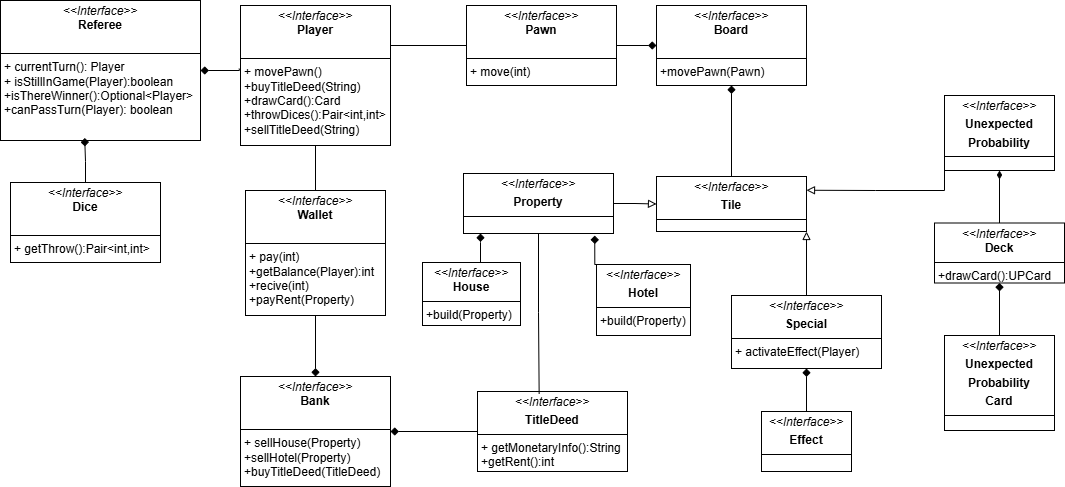

The diagram above was exported from draw.io. Its source (the exported page's mxGraphModel, read from the mxfile embedded in the PNG):
<mxGraphModel dx="1869" dy="562" grid="1" gridSize="10" guides="1" tooltips="1" connect="1" arrows="1" fold="1" page="1" pageScale="1" pageWidth="827" pageHeight="1169" math="0" shadow="0">
  <root>
    <mxCell id="0" />
    <mxCell id="1" parent="0" />
    <mxCell id="XAzto4DmACL5_XDoMiPO-20" value="&lt;p style=&quot;margin:0px;margin-top:4px;text-align:center;&quot;&gt;&lt;i&gt;&amp;lt;&amp;lt;Interface&amp;gt;&amp;gt;&lt;/i&gt;&lt;br&gt;&lt;b&gt;Referee&lt;/b&gt;&lt;/p&gt;&lt;p style=&quot;margin:0px;margin-left:4px;&quot;&gt;&lt;br&gt;&lt;/p&gt;&lt;hr size=&quot;1&quot; style=&quot;border-style:solid;&quot;&gt;&lt;p style=&quot;margin:0px;margin-left:4px;&quot;&gt;+ currentTurn(): Player&lt;br&gt;+ isStillInGame(Player):boolean&lt;/p&gt;&lt;p style=&quot;margin:0px;margin-left:4px;&quot;&gt;+isThereWinner():Optional&amp;lt;Player&amp;gt;&lt;/p&gt;&lt;p style=&quot;margin:0px;margin-left:4px;&quot;&gt;+canPassTurn(Player): boolean&lt;/p&gt;" style="verticalAlign=top;align=left;overflow=fill;html=1;whiteSpace=wrap;" vertex="1" parent="1">
      <mxGeometry x="-310" y="25" width="200" height="140" as="geometry" />
    </mxCell>
    <mxCell id="XAzto4DmACL5_XDoMiPO-59" value="" style="edgeStyle=orthogonalEdgeStyle;rounded=0;orthogonalLoop=1;jettySize=auto;html=1;endArrow=none;startFill=0;" edge="1" parent="1" source="XAzto4DmACL5_XDoMiPO-21" target="XAzto4DmACL5_XDoMiPO-29">
      <mxGeometry relative="1" as="geometry" />
    </mxCell>
    <mxCell id="XAzto4DmACL5_XDoMiPO-21" value="&lt;p style=&quot;margin:0px;margin-top:4px;text-align:center;&quot;&gt;&lt;i&gt;&amp;lt;&amp;lt;Interface&amp;gt;&amp;gt;&lt;/i&gt;&lt;br&gt;&lt;b&gt;Player&lt;/b&gt;&lt;/p&gt;&lt;p style=&quot;margin:0px;margin-left:4px;&quot;&gt;&lt;br&gt;&lt;/p&gt;&lt;hr size=&quot;1&quot; style=&quot;border-style:solid;&quot;&gt;&lt;p style=&quot;margin:0px;margin-left:4px;&quot;&gt;+ movePawn()&lt;/p&gt;&lt;p style=&quot;margin:0px;margin-left:4px;&quot;&gt;+buyTitleDeed(String)&lt;/p&gt;&lt;p style=&quot;margin:0px;margin-left:4px;&quot;&gt;+drawCard():Card&lt;/p&gt;&lt;p style=&quot;margin:0px;margin-left:4px;&quot;&gt;+throwDices():Pair&amp;lt;int,int&amp;gt;&lt;/p&gt;&lt;p style=&quot;margin:0px;margin-left:4px;&quot;&gt;+sellTitleDeed(String)&lt;/p&gt;" style="verticalAlign=top;align=left;overflow=fill;html=1;whiteSpace=wrap;" vertex="1" parent="1">
      <mxGeometry x="-70" y="30" width="150" height="140" as="geometry" />
    </mxCell>
    <mxCell id="XAzto4DmACL5_XDoMiPO-22" value="&lt;p style=&quot;margin:0px;margin-top:4px;text-align:center;&quot;&gt;&lt;i&gt;&amp;lt;&amp;lt;Interface&amp;gt;&amp;gt;&lt;/i&gt;&lt;br&gt;&lt;b&gt;Dice&lt;/b&gt;&lt;/p&gt;&lt;p style=&quot;margin:0px;margin-left:4px;&quot;&gt;&lt;br&gt;&lt;/p&gt;&lt;hr size=&quot;1&quot; style=&quot;border-style:solid;&quot;&gt;&lt;p style=&quot;margin:0px;margin-left:4px;&quot;&gt;+ getThrow():Pair&amp;lt;int,int&amp;gt;&lt;/p&gt;" style="verticalAlign=top;align=left;overflow=fill;html=1;whiteSpace=wrap;" vertex="1" parent="1">
      <mxGeometry x="-300" y="207" width="150" height="80" as="geometry" />
    </mxCell>
    <mxCell id="XAzto4DmACL5_XDoMiPO-25" style="edgeStyle=orthogonalEdgeStyle;rounded=0;orthogonalLoop=1;jettySize=auto;html=1;exitX=0.5;exitY=0;exitDx=0;exitDy=0;entryX=0.421;entryY=0.982;entryDx=0;entryDy=0;entryPerimeter=0;endArrow=diamond;endFill=1;" edge="1" parent="1" source="XAzto4DmACL5_XDoMiPO-22" target="XAzto4DmACL5_XDoMiPO-20">
      <mxGeometry relative="1" as="geometry" />
    </mxCell>
    <mxCell id="XAzto4DmACL5_XDoMiPO-26" style="edgeStyle=orthogonalEdgeStyle;rounded=0;orthogonalLoop=1;jettySize=auto;html=1;exitX=-0.008;exitY=0.451;exitDx=0;exitDy=0;endArrow=diamond;endFill=1;exitPerimeter=0;" edge="1" parent="1" source="XAzto4DmACL5_XDoMiPO-21" target="XAzto4DmACL5_XDoMiPO-20">
      <mxGeometry relative="1" as="geometry">
        <mxPoint x="-229" y="225" as="sourcePoint" />
        <mxPoint x="-90" y="130" as="targetPoint" />
        <Array as="points">
          <mxPoint x="-71" y="95" />
        </Array>
      </mxGeometry>
    </mxCell>
    <mxCell id="XAzto4DmACL5_XDoMiPO-41" value="" style="edgeStyle=orthogonalEdgeStyle;rounded=0;orthogonalLoop=1;jettySize=auto;html=1;endArrow=diamond;endFill=1;" edge="1" parent="1" source="XAzto4DmACL5_XDoMiPO-27" target="XAzto4DmACL5_XDoMiPO-28">
      <mxGeometry relative="1" as="geometry" />
    </mxCell>
    <mxCell id="XAzto4DmACL5_XDoMiPO-58" value="" style="edgeStyle=orthogonalEdgeStyle;rounded=0;orthogonalLoop=1;jettySize=auto;html=1;endArrow=none;startFill=0;" edge="1" parent="1" source="XAzto4DmACL5_XDoMiPO-27">
      <mxGeometry relative="1" as="geometry">
        <mxPoint x="80" y="70" as="targetPoint" />
      </mxGeometry>
    </mxCell>
    <mxCell id="XAzto4DmACL5_XDoMiPO-27" value="&lt;p style=&quot;margin:0px;margin-top:4px;text-align:center;&quot;&gt;&lt;i&gt;&amp;lt;&amp;lt;Interface&amp;gt;&amp;gt;&lt;/i&gt;&lt;br&gt;&lt;b&gt;Pawn&lt;/b&gt;&lt;/p&gt;&lt;p style=&quot;margin:0px;margin-left:4px;&quot;&gt;&lt;br&gt;&lt;/p&gt;&lt;hr size=&quot;1&quot; style=&quot;border-style:solid;&quot;&gt;&lt;p style=&quot;margin:0px;margin-left:4px;&quot;&gt;+ move(int)&lt;/p&gt;" style="verticalAlign=top;align=left;overflow=fill;html=1;whiteSpace=wrap;" vertex="1" parent="1">
      <mxGeometry x="156" y="30" width="150" height="80" as="geometry" />
    </mxCell>
    <mxCell id="XAzto4DmACL5_XDoMiPO-28" value="&lt;p style=&quot;margin:0px;margin-top:4px;text-align:center;&quot;&gt;&lt;i&gt;&amp;lt;&amp;lt;Interface&amp;gt;&amp;gt;&lt;/i&gt;&lt;br&gt;&lt;b&gt;Board&lt;/b&gt;&lt;/p&gt;&lt;p style=&quot;margin:0px;margin-left:4px;&quot;&gt;&lt;br&gt;&lt;/p&gt;&lt;hr size=&quot;1&quot; style=&quot;border-style:solid;&quot;&gt;&lt;p style=&quot;margin:0px;margin-left:4px;&quot;&gt;+movePawn(Pawn)&lt;/p&gt;" style="verticalAlign=top;align=left;overflow=fill;html=1;whiteSpace=wrap;" vertex="1" parent="1">
      <mxGeometry x="346" y="30" width="150" height="80" as="geometry" />
    </mxCell>
    <mxCell id="XAzto4DmACL5_XDoMiPO-52" value="" style="edgeStyle=orthogonalEdgeStyle;rounded=0;orthogonalLoop=1;jettySize=auto;html=1;endArrow=diamond;endFill=1;" edge="1" parent="1" source="XAzto4DmACL5_XDoMiPO-29" target="XAzto4DmACL5_XDoMiPO-31">
      <mxGeometry relative="1" as="geometry" />
    </mxCell>
    <mxCell id="XAzto4DmACL5_XDoMiPO-29" value="&lt;p style=&quot;margin:0px;margin-top:4px;text-align:center;&quot;&gt;&lt;i&gt;&amp;lt;&amp;lt;Interface&amp;gt;&amp;gt;&lt;/i&gt;&lt;br&gt;&lt;b&gt;Wallet&lt;/b&gt;&lt;/p&gt;&lt;p style=&quot;margin:0px;margin-left:4px;&quot;&gt;&lt;br&gt;&lt;/p&gt;&lt;hr size=&quot;1&quot; style=&quot;border-style:solid;&quot;&gt;&lt;p style=&quot;margin:0px;margin-left:4px;&quot;&gt;+ pay(int)&lt;/p&gt;&lt;p style=&quot;margin:0px;margin-left:4px;&quot;&gt;+getBalance(Player):int&lt;/p&gt;&lt;p style=&quot;margin:0px;margin-left:4px;&quot;&gt;+recive(int)&lt;/p&gt;&lt;p style=&quot;margin:0px;margin-left:4px;&quot;&gt;+payRent(Property)&lt;/p&gt;" style="verticalAlign=top;align=left;overflow=fill;html=1;whiteSpace=wrap;" vertex="1" parent="1">
      <mxGeometry x="-65" y="215" width="140" height="125" as="geometry" />
    </mxCell>
    <mxCell id="XAzto4DmACL5_XDoMiPO-31" value="&lt;p style=&quot;margin:0px;margin-top:4px;text-align:center;&quot;&gt;&lt;i&gt;&amp;lt;&amp;lt;Interface&amp;gt;&amp;gt;&lt;/i&gt;&lt;br&gt;&lt;b&gt;Bank&lt;/b&gt;&lt;/p&gt;&lt;p style=&quot;margin:0px;margin-left:4px;&quot;&gt;&lt;br&gt;&lt;/p&gt;&lt;hr size=&quot;1&quot; style=&quot;border-style:solid;&quot;&gt;&lt;p style=&quot;margin:0px;margin-left:4px;&quot;&gt;+ sellHouse(Property)&lt;/p&gt;&lt;p style=&quot;margin:0px;margin-left:4px;&quot;&gt;+sellHotel(Property)&lt;/p&gt;&lt;p style=&quot;margin:0px;margin-left:4px;&quot;&gt;+buyTitleDeed(TitleDeed)&lt;/p&gt;" style="verticalAlign=top;align=left;overflow=fill;html=1;whiteSpace=wrap;" vertex="1" parent="1">
      <mxGeometry x="-70" y="401" width="150" height="110" as="geometry" />
    </mxCell>
    <mxCell id="XAzto4DmACL5_XDoMiPO-51" value="" style="edgeStyle=orthogonalEdgeStyle;rounded=0;orthogonalLoop=1;jettySize=auto;html=1;endArrow=diamond;endFill=1;" edge="1" parent="1" source="XAzto4DmACL5_XDoMiPO-32" target="XAzto4DmACL5_XDoMiPO-31">
      <mxGeometry relative="1" as="geometry" />
    </mxCell>
    <mxCell id="XAzto4DmACL5_XDoMiPO-32" value="&lt;p style=&quot;margin:0px;margin-top:4px;text-align:center;&quot;&gt;&lt;i&gt;&amp;lt;&amp;lt;Interface&amp;gt;&amp;gt;&lt;/i&gt;&lt;br&gt;&lt;/p&gt;&lt;p style=&quot;margin:0px;margin-top:4px;text-align:center;&quot;&gt;&lt;b&gt;TitleDeed&lt;/b&gt;&lt;/p&gt;&lt;hr size=&quot;1&quot; style=&quot;border-style:solid;&quot;&gt;&lt;p style=&quot;margin:0px;margin-left:4px;&quot;&gt;+ getMonetaryInfo():String&lt;/p&gt;&lt;p style=&quot;margin:0px;margin-left:4px;&quot;&gt;+getRent():int&lt;/p&gt;" style="verticalAlign=top;align=left;overflow=fill;html=1;whiteSpace=wrap;" vertex="1" parent="1">
      <mxGeometry x="167" y="416" width="150" height="80" as="geometry" />
    </mxCell>
    <mxCell id="XAzto4DmACL5_XDoMiPO-42" value="" style="edgeStyle=orthogonalEdgeStyle;rounded=0;orthogonalLoop=1;jettySize=auto;html=1;endArrow=diamond;endFill=1;" edge="1" parent="1" source="XAzto4DmACL5_XDoMiPO-33" target="XAzto4DmACL5_XDoMiPO-28">
      <mxGeometry relative="1" as="geometry" />
    </mxCell>
    <mxCell id="XAzto4DmACL5_XDoMiPO-33" value="&lt;p style=&quot;margin:0px;margin-top:4px;text-align:center;&quot;&gt;&lt;i&gt;&amp;lt;&amp;lt;Interface&amp;gt;&amp;gt;&lt;/i&gt;&lt;/p&gt;&lt;p style=&quot;margin:0px;margin-top:4px;text-align:center;&quot;&gt;&lt;b&gt;Tile&lt;/b&gt;&lt;br&gt;&lt;/p&gt;&lt;hr size=&quot;1&quot; style=&quot;border-style:solid;&quot;&gt;&lt;p style=&quot;margin:0px;margin-left:4px;&quot;&gt;&lt;br&gt;&lt;/p&gt;" style="verticalAlign=top;align=left;overflow=fill;html=1;whiteSpace=wrap;" vertex="1" parent="1">
      <mxGeometry x="346" y="201" width="150" height="55" as="geometry" />
    </mxCell>
    <mxCell id="XAzto4DmACL5_XDoMiPO-56" value="" style="edgeStyle=orthogonalEdgeStyle;rounded=0;orthogonalLoop=1;jettySize=auto;html=1;endArrow=block;endFill=0;entryX=1;entryY=1;entryDx=0;entryDy=0;" edge="1" parent="1" source="XAzto4DmACL5_XDoMiPO-34" target="XAzto4DmACL5_XDoMiPO-33">
      <mxGeometry relative="1" as="geometry" />
    </mxCell>
    <mxCell id="XAzto4DmACL5_XDoMiPO-68" style="edgeStyle=orthogonalEdgeStyle;rounded=0;orthogonalLoop=1;jettySize=auto;html=1;exitX=0;exitY=1;exitDx=0;exitDy=0;entryX=1;entryY=0.25;entryDx=0;entryDy=0;endArrow=block;endFill=0;" edge="1" parent="1" source="XAzto4DmACL5_XDoMiPO-35" target="XAzto4DmACL5_XDoMiPO-33">
      <mxGeometry relative="1" as="geometry" />
    </mxCell>
    <mxCell id="XAzto4DmACL5_XDoMiPO-35" value="&lt;p style=&quot;margin:0px;margin-top:4px;text-align:center;&quot;&gt;&lt;i&gt;&amp;lt;&amp;lt;Interface&amp;gt;&amp;gt;&lt;/i&gt;&lt;/p&gt;&lt;p style=&quot;margin:0px;margin-top:4px;text-align:center;&quot;&gt;&lt;b&gt;Unexpected&lt;/b&gt;&lt;/p&gt;&lt;p style=&quot;margin:0px;margin-top:4px;text-align:center;&quot;&gt;&lt;b&gt;Probability&lt;/b&gt;&lt;br&gt;&lt;/p&gt;&lt;hr size=&quot;1&quot; style=&quot;border-style:solid;&quot;&gt;&lt;p style=&quot;margin:0px;margin-left:4px;&quot;&gt;&lt;br&gt;&lt;/p&gt;" style="verticalAlign=top;align=left;overflow=fill;html=1;whiteSpace=wrap;" vertex="1" parent="1">
      <mxGeometry x="634" y="120" width="110" height="75" as="geometry" />
    </mxCell>
    <mxCell id="XAzto4DmACL5_XDoMiPO-57" style="edgeStyle=orthogonalEdgeStyle;rounded=0;orthogonalLoop=1;jettySize=auto;html=1;exitX=1;exitY=0.5;exitDx=0;exitDy=0;entryX=0;entryY=0.5;entryDx=0;entryDy=0;endArrow=block;endFill=0;" edge="1" parent="1" source="XAzto4DmACL5_XDoMiPO-36" target="XAzto4DmACL5_XDoMiPO-33">
      <mxGeometry relative="1" as="geometry" />
    </mxCell>
    <mxCell id="XAzto4DmACL5_XDoMiPO-36" value="&lt;p style=&quot;margin:0px;margin-top:4px;text-align:center;&quot;&gt;&lt;i&gt;&amp;lt;&amp;lt;Interface&amp;gt;&amp;gt;&lt;/i&gt;&lt;/p&gt;&lt;p style=&quot;margin:0px;margin-top:4px;text-align:center;&quot;&gt;&lt;b&gt;Property&lt;/b&gt;&lt;br&gt;&lt;/p&gt;&lt;hr size=&quot;1&quot; style=&quot;border-style:solid;&quot;&gt;&lt;p style=&quot;margin:0px;margin-left:4px;&quot;&gt;&lt;br&gt;&lt;/p&gt;" style="verticalAlign=top;align=left;overflow=fill;html=1;whiteSpace=wrap;" vertex="1" parent="1">
      <mxGeometry x="153" y="198" width="150" height="60" as="geometry" />
    </mxCell>
    <mxCell id="XAzto4DmACL5_XDoMiPO-49" style="edgeStyle=orthogonalEdgeStyle;rounded=0;orthogonalLoop=1;jettySize=auto;html=1;exitX=1;exitY=0;exitDx=0;exitDy=0;endArrow=diamond;endFill=1;" edge="1" parent="1" source="XAzto4DmACL5_XDoMiPO-37" target="XAzto4DmACL5_XDoMiPO-36">
      <mxGeometry relative="1" as="geometry">
        <mxPoint x="220.55555555555566" y="260" as="targetPoint" />
        <Array as="points">
          <mxPoint x="170" y="267" />
          <mxPoint x="170" y="267" />
        </Array>
      </mxGeometry>
    </mxCell>
    <mxCell id="XAzto4DmACL5_XDoMiPO-37" value="&lt;p style=&quot;margin:0px;margin-top:4px;text-align:center;&quot;&gt;&lt;i&gt;&amp;lt;&amp;lt;Interface&amp;gt;&amp;gt;&lt;/i&gt;&lt;br&gt;&lt;b&gt;House&lt;/b&gt;&lt;/p&gt;&lt;hr size=&quot;1&quot; style=&quot;border-style:solid;&quot;&gt;&lt;p style=&quot;margin:0px;margin-left:4px;&quot;&gt;+build(Property)&lt;/p&gt;" style="verticalAlign=top;align=left;overflow=fill;html=1;whiteSpace=wrap;" vertex="1" parent="1">
      <mxGeometry x="112" y="287" width="98" height="63" as="geometry" />
    </mxCell>
    <mxCell id="XAzto4DmACL5_XDoMiPO-38" value="&lt;p style=&quot;margin:0px;margin-top:4px;text-align:center;&quot;&gt;&lt;i&gt;&amp;lt;&amp;lt;Interface&amp;gt;&amp;gt;&lt;/i&gt;&lt;/p&gt;&lt;p style=&quot;margin:0px;margin-top:4px;text-align:center;&quot;&gt;&lt;b&gt;Hotel&lt;/b&gt;&lt;br&gt;&lt;/p&gt;&lt;hr size=&quot;1&quot; style=&quot;border-style:solid;&quot;&gt;&lt;p style=&quot;margin:0px;margin-left:4px;&quot;&gt;+build(Property)&lt;/p&gt;" style="verticalAlign=top;align=left;overflow=fill;html=1;whiteSpace=wrap;" vertex="1" parent="1">
      <mxGeometry x="286" y="289" width="94" height="71" as="geometry" />
    </mxCell>
    <mxCell id="XAzto4DmACL5_XDoMiPO-43" value="" style="edgeStyle=orthogonalEdgeStyle;rounded=0;orthogonalLoop=1;jettySize=auto;html=1;endArrow=diamond;endFill=1;" edge="1" parent="1" source="XAzto4DmACL5_XDoMiPO-39" target="XAzto4DmACL5_XDoMiPO-34">
      <mxGeometry relative="1" as="geometry" />
    </mxCell>
    <mxCell id="XAzto4DmACL5_XDoMiPO-39" value="&lt;p style=&quot;margin:0px;margin-top:4px;text-align:center;&quot;&gt;&lt;i&gt;&amp;lt;&amp;lt;Interface&amp;gt;&amp;gt;&lt;/i&gt;&lt;/p&gt;&lt;p style=&quot;margin:0px;margin-top:4px;text-align:center;&quot;&gt;&lt;b&gt;Effect&lt;/b&gt;&lt;br&gt;&lt;/p&gt;&lt;hr size=&quot;1&quot; style=&quot;border-style:solid;&quot;&gt;&lt;p style=&quot;margin:0px;margin-left:4px;&quot;&gt;&lt;br&gt;&lt;/p&gt;" style="verticalAlign=top;align=left;overflow=fill;html=1;whiteSpace=wrap;" vertex="1" parent="1">
      <mxGeometry x="451" y="436" width="90" height="60" as="geometry" />
    </mxCell>
    <mxCell id="XAzto4DmACL5_XDoMiPO-66" value="" style="edgeStyle=orthogonalEdgeStyle;rounded=0;orthogonalLoop=1;jettySize=auto;html=1;endArrow=diamondThin;endFill=1;" edge="1" parent="1" source="XAzto4DmACL5_XDoMiPO-40" target="XAzto4DmACL5_XDoMiPO-35">
      <mxGeometry relative="1" as="geometry" />
    </mxCell>
    <mxCell id="XAzto4DmACL5_XDoMiPO-40" value="&lt;p style=&quot;margin:0px;margin-top:4px;text-align:center;&quot;&gt;&lt;i&gt;&amp;lt;&amp;lt;Interface&amp;gt;&amp;gt;&lt;/i&gt;&lt;br&gt;&lt;b&gt;Deck&lt;/b&gt;&lt;/p&gt;&lt;hr size=&quot;1&quot; style=&quot;border-style:solid;&quot;&gt;&lt;p style=&quot;margin:0px;margin-left:4px;&quot;&gt;+drawCard():UPCard&lt;/p&gt;" style="verticalAlign=top;align=left;overflow=fill;html=1;whiteSpace=wrap;" vertex="1" parent="1">
      <mxGeometry x="624" y="247.5" width="130" height="60" as="geometry" />
    </mxCell>
    <mxCell id="XAzto4DmACL5_XDoMiPO-63" value="" style="edgeStyle=orthogonalEdgeStyle;rounded=0;orthogonalLoop=1;jettySize=auto;html=1;endArrow=diamond;endFill=1;" edge="1" parent="1" source="XAzto4DmACL5_XDoMiPO-46" target="XAzto4DmACL5_XDoMiPO-40">
      <mxGeometry relative="1" as="geometry" />
    </mxCell>
    <mxCell id="XAzto4DmACL5_XDoMiPO-46" value="&lt;p style=&quot;margin:0px;margin-top:4px;text-align:center;&quot;&gt;&lt;i&gt;&amp;lt;&amp;lt;Interface&amp;gt;&amp;gt;&lt;/i&gt;&lt;/p&gt;&lt;p style=&quot;margin:0px;margin-top:4px;text-align:center;&quot;&gt;&lt;b&gt;Unexpected&lt;/b&gt;&lt;/p&gt;&lt;p style=&quot;margin:0px;margin-top:4px;text-align:center;&quot;&gt;&lt;b&gt;Probability&lt;/b&gt;&lt;br&gt;&lt;/p&gt;&lt;p style=&quot;margin:0px;margin-top:4px;text-align:center;&quot;&gt;&lt;b&gt;Card&lt;/b&gt;&lt;/p&gt;&lt;hr size=&quot;1&quot; style=&quot;border-style:solid;&quot;&gt;&lt;p style=&quot;margin:0px;margin-left:4px;&quot;&gt;&lt;br&gt;&lt;/p&gt;" style="verticalAlign=top;align=left;overflow=fill;html=1;whiteSpace=wrap;" vertex="1" parent="1">
      <mxGeometry x="634" y="360" width="110" height="95" as="geometry" />
    </mxCell>
    <mxCell id="XAzto4DmACL5_XDoMiPO-48" style="edgeStyle=orthogonalEdgeStyle;rounded=0;orthogonalLoop=1;jettySize=auto;html=1;exitX=0;exitY=0;exitDx=0;exitDy=0;entryX=0.875;entryY=1.035;entryDx=0;entryDy=0;entryPerimeter=0;endArrow=diamond;endFill=1;" edge="1" parent="1" source="XAzto4DmACL5_XDoMiPO-38" target="XAzto4DmACL5_XDoMiPO-36">
      <mxGeometry relative="1" as="geometry" />
    </mxCell>
    <mxCell id="XAzto4DmACL5_XDoMiPO-60" style="edgeStyle=orthogonalEdgeStyle;rounded=0;orthogonalLoop=1;jettySize=auto;html=1;exitX=0.5;exitY=1;exitDx=0;exitDy=0;entryX=0.411;entryY=0.029;entryDx=0;entryDy=0;entryPerimeter=0;endArrow=none;startFill=0;" edge="1" parent="1" source="XAzto4DmACL5_XDoMiPO-36" target="XAzto4DmACL5_XDoMiPO-32">
      <mxGeometry relative="1" as="geometry" />
    </mxCell>
    <mxCell id="XAzto4DmACL5_XDoMiPO-34" value="&lt;p style=&quot;margin:0px;margin-top:4px;text-align:center;&quot;&gt;&lt;i&gt;&amp;lt;&amp;lt;Interface&amp;gt;&amp;gt;&lt;/i&gt;&lt;/p&gt;&lt;p style=&quot;margin:0px;margin-top:4px;text-align:center;&quot;&gt;&lt;span style=&quot;color: rgba(0, 0, 0, 0); font-family: monospace; font-size: 0px; text-wrap-mode: nowrap; background-color: transparent; text-align: left;&quot;&gt;%3CmxGraphModel%3E%3Croot%3E%3CmxCell%20id%3D%220%22%2F%3E%3CmxCell%20id%3D%221%22%20parent%3D%220%22%2F%3E%3CmxCell%20id%3D%222%22%20value%3D%22%26lt%3Bp%20style%3D%26quot%3Bmargin%3A0px%3Bmargin-top%3A4px%3Btext-align%3Acenter%3B%26quot%3B%26gt%3B%26lt%3Bi%26gt%3B%26amp%3Blt%3B%26amp%3Blt%3BInterface%26amp%3Bgt%3B%26amp%3Bgt%3B%26lt%3B%2Fi%26gt%3B%26lt%3Bbr%26gt%3B%26lt%3Bb%26gt%3BDice%26lt%3B%2Fb%26gt%3B%26lt%3B%2Fp%26gt%3B%26lt%3Bp%20style%3D%26quot%3Bmargin%3A0px%3Bmargin-left%3A4px%3B%26quot%3B%26gt%3B%26lt%3Bbr%26gt%3B%26lt%3B%2Fp%26gt%3B%26lt%3Bhr%20size%3D%26quot%3B1%26quot%3B%20style%3D%26quot%3Bborder-style%3Asolid%3B%26quot%3B%26gt%3B%26lt%3Bp%20style%3D%26quot%3Bmargin%3A0px%3Bmargin-left%3A4px%3B%26quot%3B%26gt%3B%2B%20getThrow()%3APair%26amp%3Blt%3Bint%2Cint%26amp%3Bgt%3B%26lt%3B%2Fp%26gt%3B%22%20style%3D%22verticalAlign%3Dtop%3Balign%3Dleft%3Boverflow%3Dfill%3Bhtml%3D1%3BwhiteSpace%3Dwrap%3B%22%20vertex%3D%221%22%20parent%3D%221%22%3E%3CmxGeometry%20x%3D%22-300%22%20y%3D%22207%22%20width%3D%22150%22%20height%3D%2280%22%20as%3D%22geometry%22%2F%3E%3C%2FmxCell%3E%3C%2Froot%3E%3C%2FmxGraphModel%3E&lt;/span&gt;&lt;span style=&quot;color: rgba(0, 0, 0, 0); font-family: monospace; font-size: 0px; text-wrap-mode: nowrap; background-color: transparent; text-align: left;&quot;&gt;%3CmxGraphModel%3E%3Croot%3E%3CmxCell%20id%3D%220%22%2F%3E%3CmxCell%20id%3D%221%22%20parent%3D%220%22%2F%3E%3CmxCell%20id%3D%222%22%20value%3D%22%26lt%3Bp%20style%3D%26quot%3Bmargin%3A0px%3Bmargin-top%3A4px%3Btext-align%3Acenter%3B%26quot%3B%26gt%3B%26lt%3Bi%26gt%3B%26amp%3Blt%3B%26amp%3Blt%3BInterface%26amp%3Bgt%3B%26amp%3Bgt%3B%26lt%3B%2Fi%26gt%3B%26lt%3Bbr%26gt%3B%26lt%3Bb%26gt%3BDice%26lt%3B%2Fb%26gt%3B%26lt%3B%2Fp%26gt%3B%26lt%3Bp%20style%3D%26quot%3Bmargin%3A0px%3Bmargin-left%3A4px%3B%26quot%3B%26gt%3B%26lt%3Bbr%26gt%3B%26lt%3B%2Fp%26gt%3B%26lt%3Bhr%20size%3D%26quot%3B1%26quot%3B%20style%3D%26quot%3Bborder-style%3Asolid%3B%26quot%3B%26gt%3B%26lt%3Bp%20style%3D%26quot%3Bmargin%3A0px%3Bmargin-left%3A4px%3B%26quot%3B%26gt%3B%2B%20getThrow()%3APair%26amp%3Blt%3Bint%2Cint%26amp%3Bgt%3B%26lt%3B%2Fp%26gt%3B%22%20style%3D%22verticalAlign%3Dtop%3Balign%3Dleft%3Boverflow%3Dfill%3Bhtml%3D1%3BwhiteSpace%3Dwrap%3B%22%20vertex%3D%221%22%20parent%3D%221%22%3E%3CmxGeometry%20x%3D%22-300%22%20y%3D%22207%22%20width%3D%22150%22%20height%3D%2280%22%20as%3D%22geometry%22%2F%3E%3C%2FmxCell%3E%3C%2Froot%3E%3C%2FmxGraphModel%3E&lt;/span&gt;&lt;b style=&quot;background-color: transparent; color: light-dark(rgb(0, 0, 0), rgb(255, 255, 255));&quot;&gt;Special&lt;/b&gt;&lt;/p&gt;&lt;hr size=&quot;1&quot; style=&quot;border-style:solid;&quot;&gt;&lt;p style=&quot;margin:0px;margin-left:4px;&quot;&gt;+ activateEffect(Player)&lt;/p&gt;" style="verticalAlign=top;align=left;overflow=fill;html=1;whiteSpace=wrap;" vertex="1" parent="1">
      <mxGeometry x="421" y="320" width="150" height="73" as="geometry" />
    </mxCell>
  </root>
</mxGraphModel>